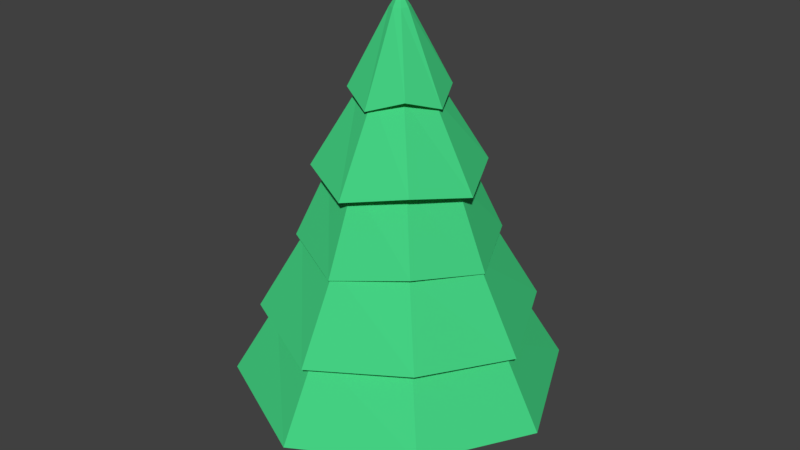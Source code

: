 # Source: ArbolTipo1.blend  (saved by Blender 2.79.0; exported with 4.5.12 LTS)
import bpy
from mathutils import Matrix  # noqa: F401  (used for matrix-valued properties, if any)

bpy.ops.wm.read_factory_settings(use_empty=True)
scene = bpy.context.scene
scene.name = 'Scene'

# ---- collections
col_collection_1 = bpy.data.collections.new('Collection 1'); scene.collection.children.link(col_collection_1)

# ---- materials (node trees are filled in below, after node groups)
mat_material_002 = bpy.data.materials.new('Material.002')
mat_material_002.alpha_threshold = 0.0
mat_material_002.use_transparent_shadow = False
mat_material_002.diffuse_color = (0.1193, 0.03826, 0.03867, 1.0)
mat_material_002.roughness = 0.5
mat_material_001 = bpy.data.materials.new('Material.001')
mat_material_001.alpha_threshold = 0.0
mat_material_001.use_transparent_shadow = False
mat_material_001.diffuse_color = (0.06068, 0.65, 0.2312, 1.0)
mat_material_001.roughness = 0.5

# ---- material node trees

# ---- world
world_world = bpy.data.worlds.new('World'); scene.world = world_world
world_world.color = (0.05088, 0.05088, 0.05088)
world_world.use_sun_shadow = False
world_world.sun_shadow_jitter_overblur = 0.0
world_world.cycles.sampling_method = 'MANUAL'

# ---- meshes
me_cylinder_002 = bpy.data.meshes.new('Cylinder.002')
me_cylinder_002.from_pydata([(0.0, 1.0, -1.0), (1.051e-08, 1.392, 1.0), (0.7071, 0.7071, -1.0), (0.9846, 0.9846, 1.0), (1.0, -4.371e-08, -1.0), (1.392, -6.087e-08, 1.0), (0.7071, -0.7071, -1.0), (0.9846, -0.9846, 1.0), (-8.742e-08, -1.0, -1.0), (-1.112e-07, -1.392, 1.0), (-0.7071, -0.7071, -1.0), (-0.9846, -0.9846, 1.0), (-1.0, 1.192e-08, -1.0), (-1.392, 1.66e-08, 1.0), (-0.7071, 0.7071, -1.0), (-0.9846, 0.9846, 1.0)], [], [(0, 1, 3, 2), (2, 3, 5, 4), (4, 5, 7, 6), (6, 7, 9, 8), (8, 9, 11, 10), (10, 11, 13, 12), (3, 1, 15, 13, 11, 9, 7, 5), (12, 13, 15, 14), (14, 15, 1, 0), (0, 2, 4, 6, 8, 10, 12, 14)])
me_cylinder_002.materials.append(mat_material_002)
me_cylinder_002.use_remesh_preserve_volume = False
me_cylinder_002.use_remesh_preserve_attributes = False
me_cylinder_002.use_mirror_vertex_groups = False
me_cylinder_002.update()
me_cylinder_001 = bpy.data.meshes.new('Cylinder.001')
me_cylinder_001.from_pydata([(2.042e-09, 1.274, -1.0), (-6.839e-09, 0.08215, 1.0), (0.9009, 0.9009, -1.0), (0.05809, 0.05809, 1.0), (1.274, -5.569e-08, -1.0), (0.08215, -3.591e-09, 1.0), (0.9009, -0.9009, -1.0), (0.05809, -0.05809, 1.0), (-1.093e-07, -1.274, -1.0), (-1.402e-08, -0.08215, 1.0), (-0.9009, -0.9009, -1.0), (-0.05809, -0.05809, 1.0), (-1.274, 1.519e-08, -1.0), (-0.08215, 9.796e-10, 1.0), (-0.9009, 0.9009, -1.0), (-0.05809, 0.05809, 1.0), (2.662e-10, 1.036, -0.6), (-1.51e-09, 0.7973, -0.2), (-3.286e-09, 0.5589, 0.2), (-5.062e-09, 0.3205, 0.6), (0.2267, 0.2267, 0.6), (0.3952, 0.3952, 0.2), (0.5638, 0.5638, -0.2), (0.7324, 0.7324, -0.6), (0.3205, -1.401e-08, 0.6), (0.5589, -2.443e-08, 0.2), (0.7973, -3.485e-08, -0.2), (1.036, -4.527e-08, -0.6), (0.2267, -0.2267, 0.6), (0.3952, -0.3952, 0.2), (0.5638, -0.5638, -0.2), (0.7324, -0.7324, -0.6), (-3.309e-08, -0.3205, 0.6), (-5.215e-08, -0.5589, 0.2), (-7.121e-08, -0.7973, -0.2), (-9.028e-08, -1.036, -0.6), (-0.2267, -0.2267, 0.6), (-0.3952, -0.3952, 0.2), (-0.5638, -0.5638, -0.2), (-0.7324, -0.7324, -0.6), (-0.3205, 3.822e-09, 0.6), (-0.5589, 6.665e-09, 0.2), (-0.7973, 9.508e-09, -0.2), (-1.036, 1.235e-08, -0.6), (-0.2267, 0.2267, 0.6), (-0.3952, 0.3952, 0.2), (-0.5638, 0.5638, -0.2), (-0.7324, 0.7324, -0.6), (1.447e-09, 0.4159, 0.5422), (0.2888, 0.2888, 0.6067), (0.4159, -2.17e-08, 0.5422), (0.2888, -0.2888, 0.6067), (-3.491e-08, -0.4159, 0.5422), (-0.2888, -0.2888, 0.6067), (-0.4159, 1.439e-09, 0.5422), (-0.2888, 0.2888, 0.6067), (3.384e-09, 0.7236, 0.1355), (0.5026, 0.5026, 0.2), (0.7236, -3.391e-08, 0.1355), (0.5026, -0.5026, 0.2), (-5.988e-08, -0.7236, 0.1355), (-0.5026, -0.5026, 0.2), (-0.7236, 6.353e-09, 0.1355), (-0.5026, 0.5026, 0.2), (2.032e-09, 0.8635, -0.2533), (0.5997, 0.5997, -0.1888), (0.8635, -3.796e-08, -0.2533), (0.5997, -0.5997, -0.1888), (-7.346e-08, -0.8635, -0.2533), (-0.5997, -0.5997, -0.1888), (-0.8635, 1.008e-08, -0.2533), (-0.5997, 0.5997, -0.1888), (7.862e-09, 1.196, -0.6645), (0.8307, 0.8307, -0.6), (1.196, -5.657e-08, -0.6645), (0.8307, -0.8307, -0.6), (-9.67e-08, -1.196, -0.6645), (-0.8307, -0.8307, -0.6), (-1.196, 9.974e-09, -0.6645), (-0.8307, 0.8307, -0.6), (0.9954, 0.9954, -0.9867), (1.433, -5.947e-08, -1.051), (0.9954, -0.9954, -0.9867), (-1.184e-07, -1.433, -1.051), (-0.9954, -0.9954, -0.9867), (-1.433, 2.027e-08, -1.051), (-0.9954, 0.9954, -0.9867), (6.885e-09, 1.433, -1.051), (0.01314, 0.01314, 1.061), (-2.028e-08, 0.01858, 1.061), (0.01858, -8.123e-10, 1.061), (0.01314, -0.01314, 1.061), (-2.191e-08, -0.01858, 1.061), (-0.01314, -0.01314, 1.061), (-0.01858, 2.216e-10, 1.061), (-0.01314, 0.01314, 1.061)], [], [(48, 1, 3, 49), (49, 3, 5, 50), (50, 5, 7, 51), (51, 7, 9, 52), (52, 9, 11, 53), (53, 11, 13, 54), (15, 13, 94, 95), (54, 13, 15, 55), (55, 15, 1, 48), (0, 2, 4, 6, 8, 10, 12, 14), (86, 47, 16, 87), (79, 46, 17, 72), (71, 45, 18, 64), (63, 44, 19, 56), (85, 43, 47, 86), (78, 42, 46, 79), (70, 41, 45, 71), (62, 40, 44, 63), (84, 39, 43, 85), (77, 38, 42, 78), (69, 37, 41, 70), (61, 36, 40, 62), (83, 35, 39, 84), (76, 34, 38, 77), (68, 33, 37, 69), (60, 32, 36, 61), (82, 31, 35, 83), (75, 30, 34, 76), (67, 29, 33, 68), (59, 28, 32, 60), (81, 27, 31, 82), (74, 26, 30, 75), (66, 25, 29, 67), (58, 24, 28, 59), (80, 23, 27, 81), (73, 22, 26, 74), (65, 21, 25, 66), (57, 20, 24, 58), (87, 16, 23, 80), (72, 17, 22, 73), (64, 18, 21, 65), (56, 19, 20, 57), (44, 55, 48, 19), (40, 54, 55, 44), (36, 53, 54, 40), (32, 52, 53, 36), (28, 51, 52, 32), (24, 50, 51, 28), (20, 49, 50, 24), (19, 48, 49, 20), (18, 56, 57, 21), (21, 57, 58, 25), (25, 58, 59, 29), (29, 59, 60, 33), (33, 60, 61, 37), (37, 61, 62, 41), (41, 62, 63, 45), (45, 63, 56, 18), (17, 64, 65, 22), (22, 65, 66, 26), (26, 66, 67, 30), (30, 67, 68, 34), (34, 68, 69, 38), (38, 69, 70, 42), (42, 70, 71, 46), (46, 71, 64, 17), (16, 72, 73, 23), (23, 73, 74, 27), (27, 74, 75, 31), (31, 75, 76, 35), (35, 76, 77, 39), (39, 77, 78, 43), (43, 78, 79, 47), (47, 79, 72, 16), (0, 87, 80, 2), (2, 80, 81, 4), (4, 81, 82, 6), (6, 82, 83, 8), (8, 83, 84, 10), (10, 84, 85, 12), (12, 85, 86, 14), (14, 86, 87, 0), (88, 89, 95, 94, 93, 92, 91, 90), (7, 5, 90, 91), (13, 11, 93, 94), (3, 1, 89, 88), (5, 3, 88, 90), (11, 9, 92, 93), (1, 15, 95, 89), (9, 7, 91, 92)])
me_cylinder_001.materials.append(mat_material_001)
me_cylinder_001.use_remesh_preserve_volume = False
me_cylinder_001.use_remesh_preserve_attributes = False
me_cylinder_001.use_mirror_vertex_groups = False
me_cylinder_001.update()

# ---- objects
ob_cylinder_001 = bpy.data.objects.new('Cylinder.001', me_cylinder_002)
ob_cylinder = bpy.data.objects.new('Cylinder', me_cylinder_001)

# ---- transforms, parenting, visibility, modifiers, constraints
ob_cylinder_001.location = (0.0, 0.0, 0.02295)
ob_cylinder_001.scale = (0.3326, 0.3326, 0.3326)
ob_cylinder_001.lineart.crease_threshold = 0.0
ob_cylinder.location = (0.0, 0.0, 1.875)
ob_cylinder.scale = (1.0, 1.0, 1.579)
ob_cylinder.lineart.crease_threshold = 0.0

# ---- collection membership
col_collection_1.objects.link(ob_cylinder_001)
col_collection_1.objects.link(ob_cylinder)

# ---- scene / render settings (as saved in the file)
scene.frame_start = 1; scene.frame_end = 250; scene.frame_set(1)
scene.render.engine = 'BLENDER_EEVEE_NEXT'
scene.render.resolution_percentage = 50
scene.render.dither_intensity = 0.0
scene.cycles.use_denoising = False
scene.cycles.samples = 128
scene.cycles.sampling_pattern = 'TABULATED_SOBOL'
scene.cycles.use_adaptive_sampling = False
scene.cycles.use_light_tree = False
scene.cycles.blur_glossy = 0.0
scene.cycles.sample_clamp_indirect = 0.0
scene.view_settings.view_transform = 'Standard'
bpy.context.view_layer.update()

# ---- added for rendering (the .blend has no active camera and no usable light): camera, sun
cam_auto = bpy.data.cameras.new('AutoCamera')
cam_auto.lens = 50.0
cam_auto.sensor_width = 36.0
cam_auto.clip_end = 1000.0
ob_auto_camera = bpy.data.objects.new('AutoCamera', cam_auto)
scene.collection.objects.link(ob_auto_camera)
ob_auto_camera.location = (5.17822, -6.21387, 5.76221)
ob_auto_camera.rotation_euler = (1.09748, -7.21219e-08, 0.694738)
scene.camera = ob_auto_camera
light_auto_sun = bpy.data.lights.new('AutoSun', 'SUN')
light_auto_sun.energy = 3.0
light_auto_sun.angle = 0.0523599
ob_auto_sun = bpy.data.objects.new('AutoSun', light_auto_sun)
scene.collection.objects.link(ob_auto_sun)
ob_auto_sun.rotation_euler = (0.872665, 0.174533, 0.523599)
bpy.context.view_layer.update()
